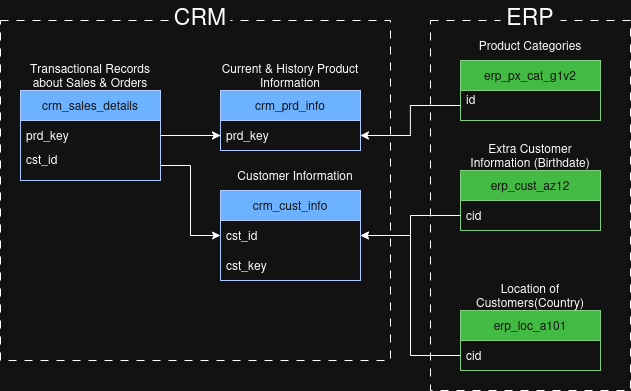

The diagram above was exported from draw.io. Its source (the exported page's mxGraphModel, read from the mxfile embedded in the PNG):
<mxGraphModel dx="1370" dy="795" grid="1" gridSize="10" guides="1" tooltips="1" connect="1" arrows="1" fold="1" page="1" pageScale="1" pageWidth="850" pageHeight="1100" math="0" shadow="0">
  <root>
    <mxCell id="0" />
    <mxCell id="1" parent="0" />
    <mxCell id="9POBK_P_YaF6jC270Svt-1" parent="1" style="swimlane;fontStyle=0;childLayout=stackLayout;horizontal=1;startSize=30;horizontalStack=0;resizeParent=1;resizeParentMax=0;resizeLast=0;collapsible=1;marginBottom=0;whiteSpace=wrap;html=1;movable=1;resizable=1;rotatable=1;deletable=1;editable=1;locked=0;connectable=1;fillColor=#0050ef;fontColor=#ffffff;strokeColor=#001DBC;" value="crm_cust_info" vertex="1">
      <mxGeometry height="90" width="140" x="270" y="380" as="geometry" />
    </mxCell>
    <mxCell id="9POBK_P_YaF6jC270Svt-2" parent="9POBK_P_YaF6jC270Svt-1" style="text;strokeColor=none;fillColor=none;align=left;verticalAlign=middle;spacingLeft=4;spacingRight=4;overflow=hidden;points=[[0,0.5],[1,0.5]];portConstraint=eastwest;rotatable=1;whiteSpace=wrap;html=1;movable=1;resizable=1;deletable=1;editable=1;locked=0;connectable=1;" value="&lt;div&gt;cst_id&lt;/div&gt;" vertex="1">
      <mxGeometry height="30" width="140" y="30" as="geometry" />
    </mxCell>
    <mxCell id="9POBK_P_YaF6jC270Svt-28" parent="9POBK_P_YaF6jC270Svt-1" style="text;strokeColor=none;fillColor=none;align=left;verticalAlign=middle;spacingLeft=4;spacingRight=4;overflow=hidden;points=[[0,0.5],[1,0.5]];portConstraint=eastwest;rotatable=1;whiteSpace=wrap;html=1;movable=1;resizable=1;deletable=1;editable=1;locked=0;connectable=1;" value="cst_key" vertex="1">
      <mxGeometry height="30" width="140" y="60" as="geometry" />
    </mxCell>
    <mxCell id="9POBK_P_YaF6jC270Svt-5" parent="1" style="swimlane;fontStyle=0;childLayout=stackLayout;horizontal=1;startSize=30;horizontalStack=0;resizeParent=1;resizeParentMax=0;resizeLast=0;collapsible=1;marginBottom=0;whiteSpace=wrap;html=1;movable=1;resizable=1;rotatable=1;deletable=1;editable=1;locked=0;connectable=1;fillColor=#0050ef;fontColor=#ffffff;strokeColor=#001DBC;" value="crm_sales_details" vertex="1">
      <mxGeometry height="90" width="140" x="70" y="280" as="geometry" />
    </mxCell>
    <mxCell id="9POBK_P_YaF6jC270Svt-6" parent="9POBK_P_YaF6jC270Svt-5" style="text;strokeColor=none;fillColor=none;align=left;verticalAlign=middle;spacingLeft=4;spacingRight=4;overflow=hidden;points=[[0,0.5],[1,0.5]];portConstraint=eastwest;rotatable=1;whiteSpace=wrap;html=1;movable=1;resizable=1;deletable=1;editable=1;locked=0;connectable=1;" value="prd_key" vertex="1">
      <mxGeometry height="30" width="140" y="30" as="geometry" />
    </mxCell>
    <mxCell id="9POBK_P_YaF6jC270Svt-18" parent="9POBK_P_YaF6jC270Svt-5" style="text;strokeColor=none;fillColor=none;align=left;verticalAlign=middle;spacingLeft=4;spacingRight=4;overflow=hidden;points=[[0,0.5],[1,0.5]];portConstraint=eastwest;rotatable=1;whiteSpace=wrap;html=1;movable=1;resizable=1;deletable=1;editable=1;locked=0;connectable=1;" value="&lt;div&gt;cst_id&lt;/div&gt;&lt;div&gt;&lt;br&gt;&lt;/div&gt;" vertex="1">
      <mxGeometry height="30" width="140" y="60" as="geometry" />
    </mxCell>
    <mxCell id="9POBK_P_YaF6jC270Svt-7" parent="1" style="swimlane;fontStyle=0;childLayout=stackLayout;horizontal=1;startSize=30;horizontalStack=0;resizeParent=1;resizeParentMax=0;resizeLast=0;collapsible=1;marginBottom=0;whiteSpace=wrap;html=1;movable=1;resizable=1;rotatable=1;deletable=1;editable=1;locked=0;connectable=1;fillColor=#0050ef;fontColor=#ffffff;strokeColor=#001DBC;" value="&lt;div&gt;crm_prd_info&lt;/div&gt;" vertex="1">
      <mxGeometry height="60" width="140" x="270" y="280" as="geometry" />
    </mxCell>
    <mxCell id="9POBK_P_YaF6jC270Svt-8" parent="9POBK_P_YaF6jC270Svt-7" style="text;strokeColor=none;fillColor=none;align=left;verticalAlign=middle;spacingLeft=4;spacingRight=4;overflow=hidden;points=[[0,0.5],[1,0.5]];portConstraint=eastwest;rotatable=1;whiteSpace=wrap;html=1;movable=1;resizable=1;deletable=1;editable=1;locked=0;connectable=1;" value="prd_key" vertex="1">
      <mxGeometry height="30" width="140" y="30" as="geometry" />
    </mxCell>
    <mxCell id="9POBK_P_YaF6jC270Svt-9" parent="1" style="swimlane;fontStyle=0;childLayout=stackLayout;horizontal=1;startSize=30;horizontalStack=0;resizeParent=1;resizeParentMax=0;resizeLast=0;collapsible=1;marginBottom=0;whiteSpace=wrap;html=1;fillColor=#008a00;movable=1;resizable=1;rotatable=1;deletable=1;editable=1;locked=0;connectable=1;fontColor=#ffffff;strokeColor=#005700;" value="&lt;div&gt;erp_cust_az12&lt;/div&gt;" vertex="1">
      <mxGeometry height="60" width="140" x="510" y="360" as="geometry" />
    </mxCell>
    <mxCell id="9POBK_P_YaF6jC270Svt-10" parent="9POBK_P_YaF6jC270Svt-9" style="text;strokeColor=none;fillColor=none;align=left;verticalAlign=middle;spacingLeft=4;spacingRight=4;overflow=hidden;points=[[0,0.5],[1,0.5]];portConstraint=eastwest;rotatable=1;whiteSpace=wrap;html=1;movable=1;resizable=1;deletable=1;editable=1;locked=0;connectable=1;" value="&lt;div&gt;cid&lt;/div&gt;" vertex="1">
      <mxGeometry height="30" width="140" y="30" as="geometry" />
    </mxCell>
    <mxCell id="9POBK_P_YaF6jC270Svt-11" parent="1" style="swimlane;fontStyle=0;childLayout=stackLayout;horizontal=1;startSize=30;horizontalStack=0;resizeParent=1;resizeParentMax=0;resizeLast=0;collapsible=1;marginBottom=0;whiteSpace=wrap;html=1;fillColor=#008a00;movable=1;resizable=1;rotatable=1;deletable=1;editable=1;locked=0;connectable=1;fontColor=#ffffff;strokeColor=#005700;" value="erp_loc_a101" vertex="1">
      <mxGeometry height="60" width="140" x="510" y="500" as="geometry" />
    </mxCell>
    <mxCell id="9POBK_P_YaF6jC270Svt-12" parent="9POBK_P_YaF6jC270Svt-11" style="text;strokeColor=none;fillColor=none;align=left;verticalAlign=middle;spacingLeft=4;spacingRight=4;overflow=hidden;points=[[0,0.5],[1,0.5]];portConstraint=eastwest;rotatable=1;whiteSpace=wrap;html=1;movable=1;resizable=1;deletable=1;editable=1;locked=0;connectable=1;" value="&lt;div&gt;cid&lt;/div&gt;" vertex="1">
      <mxGeometry height="30" width="140" y="30" as="geometry" />
    </mxCell>
    <mxCell id="9POBK_P_YaF6jC270Svt-13" parent="1" style="swimlane;fontStyle=0;childLayout=stackLayout;horizontal=1;startSize=30;horizontalStack=0;resizeParent=1;resizeParentMax=0;resizeLast=0;collapsible=1;marginBottom=0;whiteSpace=wrap;html=1;fillColor=#008a00;movable=1;resizable=1;rotatable=1;deletable=1;editable=1;locked=0;connectable=1;fontColor=#ffffff;strokeColor=#005700;" value="erp_px_cat_g1v2" vertex="1">
      <mxGeometry height="60" width="140" x="510" y="250" as="geometry" />
    </mxCell>
    <mxCell id="9POBK_P_YaF6jC270Svt-14" parent="9POBK_P_YaF6jC270Svt-13" style="text;strokeColor=none;fillColor=none;align=left;verticalAlign=middle;spacingLeft=4;spacingRight=4;overflow=hidden;points=[[0,0.5],[1,0.5]];portConstraint=eastwest;rotatable=1;whiteSpace=wrap;html=1;movable=1;resizable=1;deletable=1;editable=1;locked=0;connectable=1;" value="&lt;div&gt;id&lt;/div&gt;&lt;div&gt;&lt;br&gt;&lt;/div&gt;" vertex="1">
      <mxGeometry height="30" width="140" y="30" as="geometry" />
    </mxCell>
    <mxCell id="9POBK_P_YaF6jC270Svt-15" parent="1" style="text;html=1;whiteSpace=wrap;strokeColor=none;fillColor=none;align=center;verticalAlign=middle;rounded=0;movable=1;resizable=1;rotatable=1;deletable=1;editable=1;locked=0;connectable=1;" value="&lt;div&gt;Customer Information&lt;/div&gt;" vertex="1">
      <mxGeometry height="30" width="140" x="275" y="350" as="geometry" />
    </mxCell>
    <mxCell id="9POBK_P_YaF6jC270Svt-16" parent="1" style="text;html=1;whiteSpace=wrap;strokeColor=none;fillColor=none;align=center;verticalAlign=middle;rounded=0;movable=1;resizable=1;rotatable=1;deletable=1;editable=1;locked=0;connectable=1;" value="&lt;div&gt;Current &amp;amp; History Product Information&lt;/div&gt;" vertex="1">
      <mxGeometry height="30" width="140" x="270" y="250" as="geometry" />
    </mxCell>
    <mxCell id="9POBK_P_YaF6jC270Svt-17" parent="1" style="text;html=1;whiteSpace=wrap;strokeColor=none;fillColor=none;align=center;verticalAlign=middle;rounded=0;movable=1;resizable=1;rotatable=1;deletable=1;editable=1;locked=0;connectable=1;" value="Transactional Records about Sales &amp;amp; Orders" vertex="1">
      <mxGeometry height="30" width="140" x="70" y="250" as="geometry" />
    </mxCell>
    <mxCell id="9POBK_P_YaF6jC270Svt-20" edge="1" parent="1" source="9POBK_P_YaF6jC270Svt-6" style="edgeStyle=orthogonalEdgeStyle;rounded=0;orthogonalLoop=1;jettySize=auto;html=1;movable=1;resizable=1;rotatable=1;deletable=1;editable=1;locked=0;connectable=1;" target="9POBK_P_YaF6jC270Svt-8">
      <mxGeometry relative="1" as="geometry" />
    </mxCell>
    <mxCell id="9POBK_P_YaF6jC270Svt-22" parent="1" style="text;html=1;whiteSpace=wrap;strokeColor=none;fillColor=none;align=center;verticalAlign=middle;rounded=0;movable=1;resizable=1;rotatable=1;deletable=1;editable=1;locked=0;connectable=1;" value="&lt;div&gt;Extra Customer Information (Birthdate)&lt;/div&gt;" vertex="1">
      <mxGeometry height="30" width="140" x="510" y="330" as="geometry" />
    </mxCell>
    <mxCell id="9POBK_P_YaF6jC270Svt-34" parent="1" style="text;html=1;whiteSpace=wrap;strokeColor=none;fillColor=none;align=center;verticalAlign=middle;rounded=0;movable=1;resizable=1;rotatable=1;deletable=1;editable=1;locked=0;connectable=1;" value="Location of Customers(Country)" vertex="1">
      <mxGeometry height="30" width="140" x="510" y="470" as="geometry" />
    </mxCell>
    <mxCell id="9POBK_P_YaF6jC270Svt-37" edge="1" parent="1" source="9POBK_P_YaF6jC270Svt-14" style="edgeStyle=orthogonalEdgeStyle;rounded=0;orthogonalLoop=1;jettySize=auto;html=1;entryX=1;entryY=0.5;entryDx=0;entryDy=0;movable=1;resizable=1;rotatable=1;deletable=1;editable=1;locked=0;connectable=1;" target="9POBK_P_YaF6jC270Svt-8">
      <mxGeometry relative="1" as="geometry" />
    </mxCell>
    <mxCell id="9POBK_P_YaF6jC270Svt-38" parent="1" style="text;html=1;whiteSpace=wrap;strokeColor=none;fillColor=none;align=center;verticalAlign=middle;rounded=0;movable=1;resizable=1;rotatable=1;deletable=1;editable=1;locked=0;connectable=1;" value="&lt;div&gt;Product Categories&lt;/div&gt;" vertex="1">
      <mxGeometry height="30" width="140" x="510" y="220" as="geometry" />
    </mxCell>
    <mxCell id="9POBK_P_YaF6jC270Svt-39" parent="1" style="rounded=0;whiteSpace=wrap;html=1;fillColor=none;dashed=1;dashPattern=8 8;movable=1;resizable=1;rotatable=1;deletable=1;editable=1;locked=0;connectable=1;" value="" vertex="1">
      <mxGeometry height="340" width="390" x="50" y="210" as="geometry" />
    </mxCell>
    <mxCell id="9POBK_P_YaF6jC270Svt-40" parent="1" style="rounded=0;whiteSpace=wrap;html=1;fillColor=none;dashed=1;dashPattern=8 8;movable=1;resizable=1;rotatable=1;deletable=1;editable=1;locked=0;connectable=1;" value="" vertex="1">
      <mxGeometry height="370" width="200" x="480" y="210" as="geometry" />
    </mxCell>
    <mxCell id="9POBK_P_YaF6jC270Svt-41" parent="1" style="text;html=1;whiteSpace=wrap;strokeColor=none;fillColor=default;align=center;verticalAlign=middle;rounded=0;movable=1;resizable=1;rotatable=1;deletable=1;editable=1;locked=0;connectable=1;" value="&lt;div&gt;&lt;font style=&quot;font-size: 23px;&quot;&gt;CRM&lt;/font&gt;&lt;/div&gt;" vertex="1">
      <mxGeometry height="30" width="60" x="220" y="190" as="geometry" />
    </mxCell>
    <mxCell id="9POBK_P_YaF6jC270Svt-42" parent="1" style="text;html=1;whiteSpace=wrap;strokeColor=none;fillColor=default;align=center;verticalAlign=middle;rounded=0;movable=1;resizable=1;rotatable=1;deletable=1;editable=1;locked=0;connectable=1;" value="&lt;div&gt;&lt;font style=&quot;font-size: 23px;&quot;&gt;ERP&lt;/font&gt;&lt;/div&gt;" vertex="1">
      <mxGeometry height="30" width="60" x="550" y="190" as="geometry" />
    </mxCell>
    <mxCell id="fxrkv9yTdWJIKUvQSxCb-1" edge="1" parent="1" source="9POBK_P_YaF6jC270Svt-18" style="edgeStyle=orthogonalEdgeStyle;rounded=0;orthogonalLoop=1;jettySize=auto;html=1;exitX=1;exitY=0.5;exitDx=0;exitDy=0;entryX=0;entryY=0.5;entryDx=0;entryDy=0;" target="9POBK_P_YaF6jC270Svt-2">
      <mxGeometry relative="1" as="geometry" />
    </mxCell>
    <mxCell id="fxrkv9yTdWJIKUvQSxCb-3" edge="1" parent="1" source="9POBK_P_YaF6jC270Svt-10" style="edgeStyle=orthogonalEdgeStyle;rounded=0;orthogonalLoop=1;jettySize=auto;html=1;exitX=0;exitY=0.5;exitDx=0;exitDy=0;entryX=1;entryY=0.5;entryDx=0;entryDy=0;" target="9POBK_P_YaF6jC270Svt-2">
      <mxGeometry relative="1" as="geometry" />
    </mxCell>
    <mxCell id="fxrkv9yTdWJIKUvQSxCb-4" edge="1" parent="1" source="9POBK_P_YaF6jC270Svt-12" style="edgeStyle=orthogonalEdgeStyle;rounded=0;orthogonalLoop=1;jettySize=auto;html=1;exitX=0;exitY=0.5;exitDx=0;exitDy=0;entryX=1;entryY=0.5;entryDx=0;entryDy=0;" target="9POBK_P_YaF6jC270Svt-1">
      <mxGeometry relative="1" as="geometry" />
    </mxCell>
  </root>
</mxGraphModel>